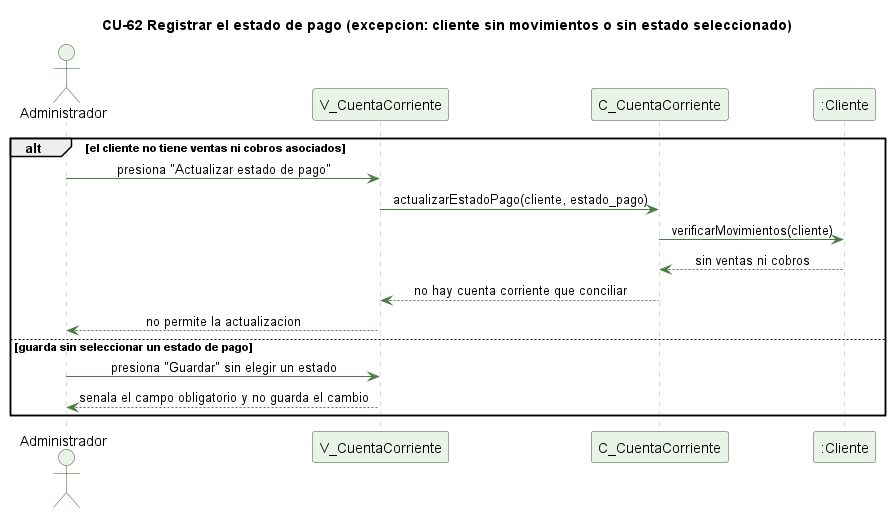

The diagram above was rendered by PlantUML. Its source (embedded in the PNG):
@startuml cu62-estado-pago-excepcion
' CU-62 Registrando el estado de pago de un cliente - flujo de excepcion
skinparam backgroundColor #FFFFFF
skinparam shadowing false
skinparam defaultFontName Helvetica
skinparam sequenceMessageAlign center
skinparam ParticipantBackgroundColor #EAF3E7
skinparam ParticipantBorderColor #2E5E2A
skinparam ActorBackgroundColor #EAF3E7
skinparam ActorBorderColor #2E5E2A
skinparam sequenceLifeLineBorderColor #9CC49A
skinparam ArrowColor #4B7A46

title CU-62 Registrar el estado de pago (excepcion: cliente sin movimientos o sin estado seleccionado)

actor Administrador
participant "V_CuentaCorriente" as V
participant "C_CuentaCorriente" as C
participant ":Cliente" as CL

alt el cliente no tiene ventas ni cobros asociados
  Administrador -> V : presiona "Actualizar estado de pago"
  V -> C : actualizarEstadoPago(cliente, estado_pago)
  C -> CL : verificarMovimientos(cliente)
  CL --> C : sin ventas ni cobros
  C --> V : no hay cuenta corriente que conciliar
  V --> Administrador : no permite la actualizacion
else guarda sin seleccionar un estado de pago
  Administrador -> V : presiona "Guardar" sin elegir un estado
  V --> Administrador : senala el campo obligatorio y no guarda el cambio
end

@enduml